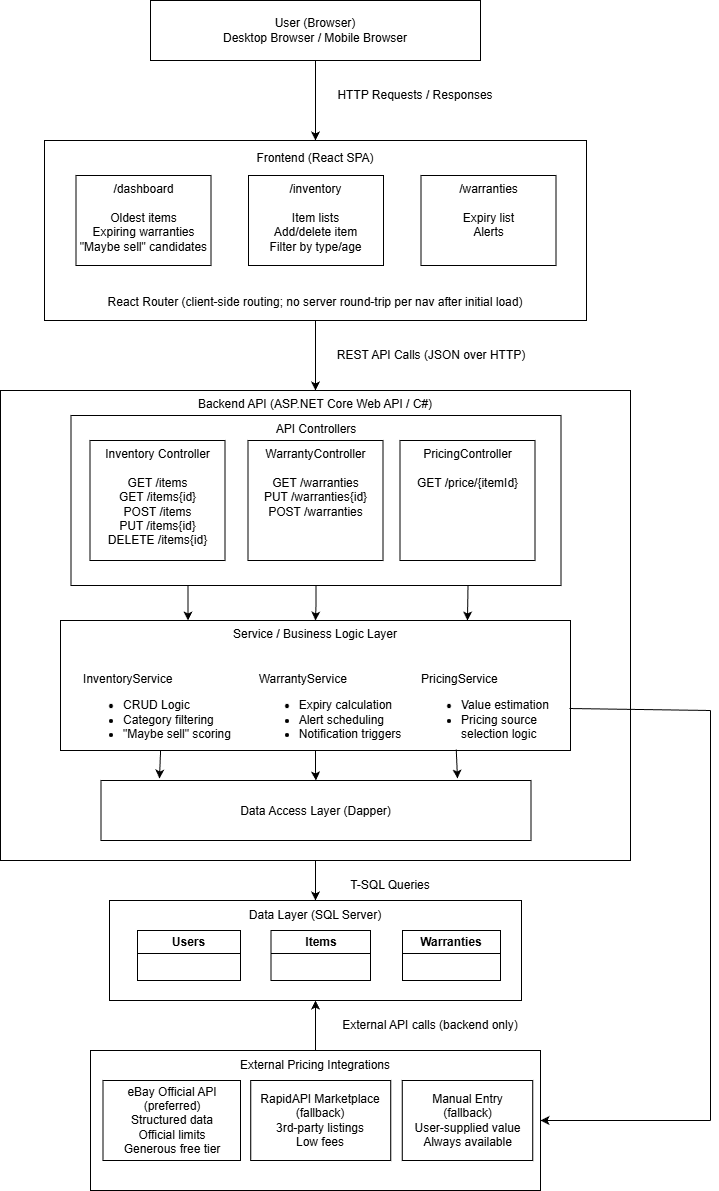

The diagram above was exported from draw.io. Its source (the exported page's mxGraphModel, read from the mxfile embedded in the PNG):
<mxGraphModel dx="784" dy="520" grid="1" gridSize="10" guides="1" tooltips="1" connect="1" arrows="1" fold="1" page="1" pageScale="1" pageWidth="850" pageHeight="1100" math="0" shadow="0">
  <root>
    <mxCell id="0" />
    <mxCell id="1" parent="0" />
    <mxCell id="PlHaShBT0GuwmBYz_K4S-40" edge="1" parent="1" source="PlHaShBT0GuwmBYz_K4S-1" style="edgeStyle=orthogonalEdgeStyle;rounded=0;orthogonalLoop=1;jettySize=auto;html=1;entryX=0.5;entryY=0;entryDx=0;entryDy=0;fontFamily=Helvetica;fontSize=12;fontColor=default;" target="PlHaShBT0GuwmBYz_K4S-2">
      <mxGeometry relative="1" as="geometry" />
    </mxCell>
    <mxCell id="PlHaShBT0GuwmBYz_K4S-1" parent="1" style="rounded=0;whiteSpace=wrap;html=1;labelPosition=center;verticalLabelPosition=top;align=center;verticalAlign=bottom;convertToSvg=1;" value="" vertex="1">
      <mxGeometry height="60" width="330" x="260" y="10" as="geometry" />
    </mxCell>
    <mxCell id="PlHaShBT0GuwmBYz_K4S-43" edge="1" parent="1" source="PlHaShBT0GuwmBYz_K4S-2" style="edgeStyle=orthogonalEdgeStyle;rounded=0;orthogonalLoop=1;jettySize=auto;html=1;entryX=0.5;entryY=0;entryDx=0;entryDy=0;fontFamily=Helvetica;fontSize=12;fontColor=default;" target="PlHaShBT0GuwmBYz_K4S-5">
      <mxGeometry relative="1" as="geometry" />
    </mxCell>
    <mxCell id="PlHaShBT0GuwmBYz_K4S-2" parent="1" style="rounded=0;whiteSpace=wrap;html=1;strokeColor=default;align=center;verticalAlign=middle;fontFamily=Helvetica;fontSize=12;fontColor=default;fillColor=default;convertToSvg=1;" value="&lt;div&gt;Frontend (React SPA)&lt;/div&gt;&lt;div&gt;&lt;br&gt;&lt;/div&gt;&lt;div&gt;&lt;br&gt;&lt;/div&gt;&lt;div&gt;&lt;br&gt;&lt;/div&gt;&lt;div&gt;&lt;br&gt;&lt;/div&gt;&lt;div&gt;&lt;br&gt;&lt;/div&gt;&lt;div&gt;&lt;br&gt;&lt;/div&gt;&lt;div&gt;&lt;br&gt;&lt;/div&gt;&lt;div&gt;&lt;br&gt;&lt;/div&gt;&lt;div&gt;&lt;br&gt;&lt;/div&gt;&lt;div&gt;React Router (client-side routing; no server round-trip per nav after initial load)&lt;/div&gt;" vertex="1">
      <mxGeometry height="180" width="542" x="154" y="150" as="geometry" />
    </mxCell>
    <mxCell id="PlHaShBT0GuwmBYz_K4S-60" edge="1" parent="1" source="PlHaShBT0GuwmBYz_K4S-5" style="edgeStyle=orthogonalEdgeStyle;rounded=0;orthogonalLoop=1;jettySize=auto;html=1;entryX=0.5;entryY=0;entryDx=0;entryDy=0;fontFamily=Helvetica;fontSize=12;fontColor=default;" target="PlHaShBT0GuwmBYz_K4S-59">
      <mxGeometry relative="1" as="geometry" />
    </mxCell>
    <mxCell id="PlHaShBT0GuwmBYz_K4S-5" parent="1" style="whiteSpace=wrap;html=1;rounded=0;strokeColor=default;align=center;verticalAlign=top;fontFamily=Helvetica;fontSize=12;fontColor=default;fillColor=default;convertToSvg=1;" value="&lt;div align=&quot;center&quot;&gt;Backend API (ASP.NET Core Web API / C#)&lt;/div&gt;" vertex="1">
      <mxGeometry height="470" width="630" x="110" y="400" as="geometry" />
    </mxCell>
    <mxCell id="PlHaShBT0GuwmBYz_K4S-47" edge="1" parent="1" source="PlHaShBT0GuwmBYz_K4S-13" style="edgeStyle=orthogonalEdgeStyle;rounded=0;orthogonalLoop=1;jettySize=auto;html=1;exitX=0.25;exitY=1;exitDx=0;exitDy=0;entryX=0.25;entryY=0;entryDx=0;entryDy=0;fontFamily=Helvetica;fontSize=12;fontColor=default;" target="PlHaShBT0GuwmBYz_K4S-16">
      <mxGeometry relative="1" as="geometry" />
    </mxCell>
    <mxCell id="PlHaShBT0GuwmBYz_K4S-53" edge="1" parent="1" source="PlHaShBT0GuwmBYz_K4S-13" style="edgeStyle=orthogonalEdgeStyle;rounded=0;orthogonalLoop=1;jettySize=auto;html=1;entryX=0.5;entryY=0;entryDx=0;entryDy=0;fontFamily=Helvetica;fontSize=12;fontColor=default;" target="PlHaShBT0GuwmBYz_K4S-16">
      <mxGeometry relative="1" as="geometry" />
    </mxCell>
    <mxCell id="PlHaShBT0GuwmBYz_K4S-13" parent="1" style="rounded=0;whiteSpace=wrap;html=1;strokeColor=default;align=center;verticalAlign=top;fontFamily=Helvetica;fontSize=12;fontColor=default;fillColor=default;convertToSvg=1;" value="&lt;div&gt;API Controllers&lt;/div&gt;&lt;div&gt;&lt;br&gt;&lt;/div&gt;&lt;div&gt;&lt;br&gt;&lt;/div&gt;" vertex="1">
      <mxGeometry height="170" width="490" x="180.5" y="425" as="geometry" />
    </mxCell>
    <mxCell id="PlHaShBT0GuwmBYz_K4S-6" parent="1" style="rounded=0;whiteSpace=wrap;html=1;strokeColor=default;align=center;verticalAlign=top;fontFamily=Helvetica;fontSize=12;fontColor=default;fillColor=default;convertToSvg=1;" value="&lt;div&gt;Inventory Controller&lt;/div&gt;&lt;div&gt;&lt;br&gt;&lt;/div&gt;&lt;div&gt;GET /items&lt;/div&gt;&lt;div&gt;GET /items{id}&lt;/div&gt;&lt;div&gt;POST /items&lt;/div&gt;&lt;div&gt;PUT /items{id}&lt;/div&gt;&lt;div&gt;DELETE /items{id}&lt;/div&gt;" vertex="1">
      <mxGeometry height="120" width="135" x="199.5" y="450" as="geometry" />
    </mxCell>
    <mxCell id="PlHaShBT0GuwmBYz_K4S-9" parent="1" style="rounded=0;whiteSpace=wrap;html=1;strokeColor=default;align=center;verticalAlign=top;fontFamily=Helvetica;fontSize=12;fontColor=default;fillColor=default;convertToSvg=1;" value="&lt;div&gt;WarrantyController&lt;/div&gt;&lt;div&gt;&lt;br&gt;&lt;/div&gt;&lt;div&gt;GET /warranties&lt;/div&gt;&lt;div&gt;PUT /warranties{id}&lt;/div&gt;&lt;div&gt;POST /warranties&lt;/div&gt;" vertex="1">
      <mxGeometry height="120" width="135" x="357.5" y="450" as="geometry" />
    </mxCell>
    <mxCell id="PlHaShBT0GuwmBYz_K4S-11" parent="1" style="rounded=0;whiteSpace=wrap;html=1;strokeColor=default;align=center;verticalAlign=top;fontFamily=Helvetica;fontSize=12;fontColor=default;fillColor=default;convertToSvg=1;" value="&lt;div&gt;PricingController&lt;/div&gt;&lt;div&gt;&lt;br&gt;&lt;/div&gt;&lt;div&gt;GET /price/{itemId}&lt;/div&gt;" vertex="1">
      <mxGeometry height="120" width="135" x="509.5" y="450" as="geometry" />
    </mxCell>
    <mxCell id="PlHaShBT0GuwmBYz_K4S-55" edge="1" parent="1" source="PlHaShBT0GuwmBYz_K4S-16" style="edgeStyle=orthogonalEdgeStyle;rounded=0;orthogonalLoop=1;jettySize=auto;html=1;entryX=0.5;entryY=0;entryDx=0;entryDy=0;fontFamily=Helvetica;fontSize=12;fontColor=default;" target="PlHaShBT0GuwmBYz_K4S-22">
      <mxGeometry relative="1" as="geometry" />
    </mxCell>
    <mxCell id="PlHaShBT0GuwmBYz_K4S-56" edge="1" parent="1" source="PlHaShBT0GuwmBYz_K4S-16" style="edgeStyle=orthogonalEdgeStyle;rounded=0;orthogonalLoop=1;jettySize=auto;html=1;fontFamily=Helvetica;fontSize=12;fontColor=default;" target="PlHaShBT0GuwmBYz_K4S-22" value="">
      <mxGeometry relative="1" as="geometry" />
    </mxCell>
    <mxCell id="PlHaShBT0GuwmBYz_K4S-16" parent="1" style="rounded=0;whiteSpace=wrap;html=1;strokeColor=default;align=center;verticalAlign=top;fontFamily=Helvetica;fontSize=12;fontColor=default;fillColor=default;convertToSvg=1;" value="&lt;div&gt;Service / Business Logic Layer&lt;/div&gt;&lt;div&gt;&lt;br&gt;&lt;/div&gt;&lt;div&gt;&lt;br&gt;&lt;/div&gt;" vertex="1">
      <mxGeometry height="130" width="510" x="170" y="630" as="geometry" />
    </mxCell>
    <mxCell id="PlHaShBT0GuwmBYz_K4S-17" parent="1" style="text;html=1;whiteSpace=wrap;strokeColor=none;fillColor=none;align=center;verticalAlign=bottom;rounded=0;fontFamily=Helvetica;fontSize=12;fontColor=default;direction=east;labelPosition=center;verticalLabelPosition=top;convertToSvg=1;" value="&lt;div align=&quot;left&quot;&gt;InventoryService&lt;/div&gt;&lt;div&gt;&lt;ul&gt;&lt;li&gt;&lt;div align=&quot;left&quot;&gt;CRUD Logic&lt;/div&gt;&lt;/li&gt;&lt;li&gt;&lt;div align=&quot;left&quot;&gt;Category filtering&lt;/div&gt;&lt;/li&gt;&lt;li&gt;&lt;div align=&quot;left&quot;&gt;&quot;Maybe sell&quot; scoring&lt;/div&gt;&lt;/li&gt;&lt;/ul&gt;&lt;/div&gt;&lt;div&gt;&lt;br&gt;&lt;/div&gt;" vertex="1">
      <mxGeometry height="120" width="220" x="157" y="780" as="geometry" />
    </mxCell>
    <mxCell id="PlHaShBT0GuwmBYz_K4S-20" parent="1" style="text;html=1;whiteSpace=wrap;strokeColor=none;fillColor=none;align=center;verticalAlign=bottom;rounded=0;fontFamily=Helvetica;fontSize=12;fontColor=default;direction=east;labelPosition=center;verticalLabelPosition=top;convertToSvg=1;" value="&lt;div align=&quot;left&quot;&gt;WarrantyService&lt;/div&gt;&lt;div&gt;&lt;ul&gt;&lt;li&gt;&lt;div align=&quot;left&quot;&gt;Expiry calculation&lt;/div&gt;&lt;/li&gt;&lt;li&gt;&lt;div align=&quot;left&quot;&gt;Alert scheduling&lt;/div&gt;&lt;/li&gt;&lt;li&gt;&lt;div align=&quot;left&quot;&gt;Notification triggers&lt;/div&gt;&lt;/li&gt;&lt;/ul&gt;&lt;/div&gt;&lt;div&gt;&lt;br&gt;&lt;/div&gt;" vertex="1">
      <mxGeometry height="100" width="220" x="329.5" y="780" as="geometry" />
    </mxCell>
    <mxCell id="PlHaShBT0GuwmBYz_K4S-21" parent="1" style="text;html=1;whiteSpace=wrap;strokeColor=none;fillColor=none;align=center;verticalAlign=bottom;rounded=0;fontFamily=Helvetica;fontSize=12;fontColor=default;direction=east;labelPosition=center;verticalLabelPosition=top;convertToSvg=1;" value="&lt;div align=&quot;left&quot;&gt;PricingService&lt;br&gt;&lt;ul&gt;&lt;li&gt;&lt;div align=&quot;left&quot;&gt;Value estimation&lt;/div&gt;&lt;/li&gt;&lt;li&gt;&lt;div align=&quot;left&quot;&gt;Pricing source selection&amp;nbsp;logic&lt;/div&gt;&lt;/li&gt;&lt;/ul&gt;&lt;/div&gt;&lt;div&gt;&lt;br&gt;&lt;/div&gt;" vertex="1">
      <mxGeometry height="120" width="190" x="529.5" y="780" as="geometry" />
    </mxCell>
    <mxCell id="PlHaShBT0GuwmBYz_K4S-22" parent="1" style="whiteSpace=wrap;html=1;rounded=0;strokeColor=default;align=center;verticalAlign=middle;fontFamily=Helvetica;fontSize=12;fontColor=default;fillColor=default;convertToSvg=1;" value="Data Access Layer (Dapper)" vertex="1">
      <mxGeometry height="60" width="430" x="210.5" y="790" as="geometry" />
    </mxCell>
    <mxCell id="PlHaShBT0GuwmBYz_K4S-27" parent="1" style="rounded=0;whiteSpace=wrap;html=1;strokeColor=default;align=center;verticalAlign=top;fontFamily=Helvetica;fontSize=12;fontColor=default;fillColor=default;convertToSvg=1;" value="&lt;div&gt;/dashboard&lt;/div&gt;&lt;div&gt;&lt;br&gt;&lt;/div&gt;&lt;div&gt;Oldest items&lt;/div&gt;&lt;div&gt;Expiring warranties&lt;/div&gt;&lt;div&gt;&quot;Maybe sell&quot; candidates&lt;/div&gt;" vertex="1">
      <mxGeometry height="90" width="135" x="185.5" y="185" as="geometry" />
    </mxCell>
    <mxCell id="PlHaShBT0GuwmBYz_K4S-28" parent="1" style="rounded=0;whiteSpace=wrap;html=1;strokeColor=default;align=center;verticalAlign=top;fontFamily=Helvetica;fontSize=12;fontColor=default;fillColor=default;convertToSvg=1;" value="&lt;div&gt;/inventory&lt;/div&gt;&lt;div&gt;&lt;br&gt;&lt;/div&gt;&lt;div&gt;Item lists&lt;/div&gt;&lt;div&gt;Add/delete item&lt;/div&gt;&lt;div&gt;Filter by type/age&lt;/div&gt;" vertex="1">
      <mxGeometry height="90" width="135" x="358" y="185" as="geometry" />
    </mxCell>
    <mxCell id="PlHaShBT0GuwmBYz_K4S-29" parent="1" style="rounded=0;whiteSpace=wrap;html=1;strokeColor=default;align=center;verticalAlign=top;fontFamily=Helvetica;fontSize=12;fontColor=default;fillColor=default;convertToSvg=1;" value="&lt;div&gt;/warranties&lt;/div&gt;&lt;div&gt;&lt;br&gt;&lt;/div&gt;&lt;div&gt;Expiry list&lt;/div&gt;&lt;div&gt;Alerts&lt;/div&gt;" vertex="1">
      <mxGeometry height="90" width="135" x="530.5" y="185" as="geometry" />
    </mxCell>
    <mxCell id="PlHaShBT0GuwmBYz_K4S-33" parent="1" style="text;html=1;whiteSpace=wrap;strokeColor=none;fillColor=none;align=center;verticalAlign=middle;rounded=0;fontFamily=Helvetica;fontSize=12;fontColor=default;convertToSvg=1;" value="&lt;div&gt;User (Browser)&lt;/div&gt;&lt;div&gt;Desktop Browser / Mobile Browser&lt;/div&gt;" vertex="1">
      <mxGeometry height="30" width="250" x="300" y="25" as="geometry" />
    </mxCell>
    <mxCell id="PlHaShBT0GuwmBYz_K4S-41" parent="1" style="text;html=1;whiteSpace=wrap;strokeColor=none;fillColor=none;align=center;verticalAlign=middle;rounded=0;fontFamily=Helvetica;fontSize=12;fontColor=default;" value="HTTP Requests / Responses" vertex="1">
      <mxGeometry height="30" width="200" x="425" y="90" as="geometry" />
    </mxCell>
    <mxCell id="PlHaShBT0GuwmBYz_K4S-44" parent="1" style="text;html=1;whiteSpace=wrap;strokeColor=none;fillColor=none;align=center;verticalAlign=middle;rounded=0;fontFamily=Helvetica;fontSize=12;fontColor=default;" value="&lt;div&gt;REST API Calls (JSON over HTTP)&lt;/div&gt;" vertex="1">
      <mxGeometry height="30" width="200" x="440.5" y="350" as="geometry" />
    </mxCell>
    <mxCell id="PlHaShBT0GuwmBYz_K4S-54" edge="1" parent="1" style="endArrow=classic;html=1;rounded=0;fontFamily=Helvetica;fontSize=12;fontColor=default;" value="">
      <mxGeometry height="50" relative="1" width="50" as="geometry">
        <mxPoint x="577.5" y="595" as="sourcePoint" />
        <mxPoint x="577" y="630" as="targetPoint" />
      </mxGeometry>
    </mxCell>
    <mxCell id="PlHaShBT0GuwmBYz_K4S-57" edge="1" parent="1" source="PlHaShBT0GuwmBYz_K4S-16" style="endArrow=classic;html=1;rounded=0;fontFamily=Helvetica;fontSize=12;fontColor=default;exitX=0.776;exitY=0.992;exitDx=0;exitDy=0;exitPerimeter=0;entryX=0.829;entryY=-0.033;entryDx=0;entryDy=0;entryPerimeter=0;" target="PlHaShBT0GuwmBYz_K4S-22" value="">
      <mxGeometry height="50" relative="1" width="50" as="geometry">
        <mxPoint x="599.5" y="970" as="sourcePoint" />
        <mxPoint x="660" y="1040" as="targetPoint" />
      </mxGeometry>
    </mxCell>
    <mxCell id="PlHaShBT0GuwmBYz_K4S-58" edge="1" parent="1" source="PlHaShBT0GuwmBYz_K4S-17" style="endArrow=classic;html=1;rounded=0;fontFamily=Helvetica;fontSize=12;fontColor=default;exitX=0.514;exitY=-0.167;exitDx=0;exitDy=0;exitPerimeter=0;entryX=0.136;entryY=-0.033;entryDx=0;entryDy=0;entryPerimeter=0;" target="PlHaShBT0GuwmBYz_K4S-22" value="">
      <mxGeometry height="50" relative="1" width="50" as="geometry">
        <mxPoint x="170" y="1000" as="sourcePoint" />
        <mxPoint x="350" y="1010" as="targetPoint" />
      </mxGeometry>
    </mxCell>
    <mxCell id="PlHaShBT0GuwmBYz_K4S-59" parent="1" style="rounded=0;whiteSpace=wrap;html=1;strokeColor=default;align=center;verticalAlign=middle;fontFamily=Helvetica;fontSize=12;fontColor=default;fillColor=default;" value="" vertex="1">
      <mxGeometry height="100" width="412" x="219" y="910" as="geometry" />
    </mxCell>
    <mxCell id="PlHaShBT0GuwmBYz_K4S-72" edge="1" parent="1" source="PlHaShBT0GuwmBYz_K4S-61" style="edgeStyle=orthogonalEdgeStyle;rounded=0;orthogonalLoop=1;jettySize=auto;html=1;entryX=0.5;entryY=1;entryDx=0;entryDy=0;fontFamily=Helvetica;fontSize=12;fontColor=default;" target="PlHaShBT0GuwmBYz_K4S-59">
      <mxGeometry relative="1" as="geometry" />
    </mxCell>
    <mxCell id="PlHaShBT0GuwmBYz_K4S-61" parent="1" style="rounded=0;whiteSpace=wrap;html=1;strokeColor=default;align=center;verticalAlign=middle;fontFamily=Helvetica;fontSize=12;fontColor=default;fillColor=default;" value="" vertex="1">
      <mxGeometry height="140" width="450" x="200" y="1060" as="geometry" />
    </mxCell>
    <mxCell id="PlHaShBT0GuwmBYz_K4S-63" parent="1" style="swimlane;whiteSpace=wrap;html=1;rounded=0;strokeColor=default;align=center;verticalAlign=middle;fontFamily=Helvetica;fontSize=12;fontColor=default;fillColor=default;" value="Users" vertex="1">
      <mxGeometry height="50" width="103" x="247" y="940" as="geometry">
        <mxRectangle height="30" width="70" x="247" y="940" as="alternateBounds" />
      </mxGeometry>
    </mxCell>
    <mxCell id="PlHaShBT0GuwmBYz_K4S-65" parent="1" style="text;html=1;whiteSpace=wrap;strokeColor=none;fillColor=none;align=center;verticalAlign=middle;rounded=0;fontFamily=Helvetica;fontSize=12;fontColor=default;" value="Data Layer (SQL Server)" vertex="1">
      <mxGeometry height="30" width="160" x="345" y="910" as="geometry" />
    </mxCell>
    <mxCell id="PlHaShBT0GuwmBYz_K4S-66" parent="1" style="swimlane;whiteSpace=wrap;html=1;rounded=0;strokeColor=default;align=center;verticalAlign=middle;fontFamily=Helvetica;fontSize=12;fontColor=default;fillColor=default;" value="Items" vertex="1">
      <mxGeometry height="50" width="99.5" x="380.5" y="940" as="geometry" />
    </mxCell>
    <mxCell id="PlHaShBT0GuwmBYz_K4S-68" parent="1" style="swimlane;whiteSpace=wrap;html=1;rounded=0;strokeColor=default;align=center;verticalAlign=middle;fontFamily=Helvetica;fontSize=12;fontColor=default;fillColor=default;" value="Warranties" vertex="1">
      <mxGeometry height="50" width="98" x="512" y="940" as="geometry" />
    </mxCell>
    <mxCell id="PlHaShBT0GuwmBYz_K4S-70" parent="1" style="text;html=1;whiteSpace=wrap;strokeColor=none;fillColor=none;align=center;verticalAlign=middle;rounded=0;fontFamily=Helvetica;fontSize=12;fontColor=default;" value="External Pricing Integrations" vertex="1">
      <mxGeometry height="30" width="180" x="335" y="1060" as="geometry" />
    </mxCell>
    <mxCell id="PlHaShBT0GuwmBYz_K4S-71" parent="1" style="text;html=1;whiteSpace=wrap;strokeColor=none;fillColor=none;align=center;verticalAlign=middle;rounded=0;fontFamily=Helvetica;fontSize=12;fontColor=default;" value="T-SQL Queries" vertex="1">
      <mxGeometry height="30" width="100" x="450" y="880" as="geometry" />
    </mxCell>
    <mxCell id="PlHaShBT0GuwmBYz_K4S-73" parent="1" style="text;html=1;whiteSpace=wrap;strokeColor=none;fillColor=none;align=center;verticalAlign=middle;rounded=0;fontFamily=Helvetica;fontSize=12;fontColor=default;" value="External API calls (backend only)" vertex="1">
      <mxGeometry height="30" width="180" x="450" y="1020" as="geometry" />
    </mxCell>
    <mxCell id="PlHaShBT0GuwmBYz_K4S-75" parent="1" style="rounded=0;whiteSpace=wrap;html=1;strokeColor=default;align=center;verticalAlign=middle;fontFamily=Helvetica;fontSize=12;fontColor=default;fillColor=default;" value="&lt;div&gt;eBay Official API&lt;/div&gt;&lt;div&gt;(preferred)&lt;/div&gt;&lt;div&gt;Structured data&lt;/div&gt;&lt;div&gt;Official limits&lt;/div&gt;&lt;div&gt;Generous free tier&lt;/div&gt;" vertex="1">
      <mxGeometry height="80" width="137.5" x="212.5" y="1090" as="geometry" />
    </mxCell>
    <mxCell id="PlHaShBT0GuwmBYz_K4S-77" parent="1" style="rounded=0;whiteSpace=wrap;html=1;strokeColor=default;align=center;verticalAlign=middle;fontFamily=Helvetica;fontSize=12;fontColor=default;fillColor=default;" value="&lt;div&gt;RapidAPI Marketplace&lt;/div&gt;&lt;div&gt;(fallback)&lt;/div&gt;&lt;div&gt;3rd-party listings&lt;/div&gt;&lt;div&gt;Low fees&lt;/div&gt;" vertex="1">
      <mxGeometry height="80" width="140" x="360.25" y="1090" as="geometry" />
    </mxCell>
    <mxCell id="PlHaShBT0GuwmBYz_K4S-78" parent="1" style="rounded=0;whiteSpace=wrap;html=1;strokeColor=default;align=center;verticalAlign=middle;fontFamily=Helvetica;fontSize=12;fontColor=default;fillColor=default;" value="&lt;div&gt;Manual Entry&lt;/div&gt;&lt;div&gt;(fallback)&lt;/div&gt;&lt;div&gt;User-supplied value&lt;/div&gt;&lt;div&gt;Always available&lt;/div&gt;" vertex="1">
      <mxGeometry height="80" width="130.5" x="511.75" y="1090" as="geometry" />
    </mxCell>
    <mxCell id="PlHaShBT0GuwmBYz_K4S-80" edge="1" parent="1" source="PlHaShBT0GuwmBYz_K4S-16" style="endArrow=none;html=1;rounded=0;fontFamily=Helvetica;fontSize=12;fontColor=default;exitX=0.998;exitY=0.677;exitDx=0;exitDy=0;exitPerimeter=0;" value="">
      <mxGeometry height="50" relative="1" width="50" as="geometry">
        <mxPoint x="380" y="590" as="sourcePoint" />
        <mxPoint x="820" y="720" as="targetPoint" />
      </mxGeometry>
    </mxCell>
    <mxCell id="PlHaShBT0GuwmBYz_K4S-81" edge="1" parent="1" style="endArrow=none;html=1;rounded=0;fontFamily=Helvetica;fontSize=12;fontColor=default;" value="">
      <mxGeometry height="50" relative="1" width="50" as="geometry">
        <mxPoint x="820" y="1130" as="sourcePoint" />
        <mxPoint x="820" y="720" as="targetPoint" />
      </mxGeometry>
    </mxCell>
    <mxCell id="PlHaShBT0GuwmBYz_K4S-82" edge="1" parent="1" style="endArrow=classic;html=1;rounded=0;fontFamily=Helvetica;fontSize=12;fontColor=default;entryX=1;entryY=0.5;entryDx=0;entryDy=0;" target="PlHaShBT0GuwmBYz_K4S-61" value="">
      <mxGeometry height="50" relative="1" width="50" as="geometry">
        <mxPoint x="820" y="1130" as="sourcePoint" />
        <mxPoint x="430" y="660" as="targetPoint" />
      </mxGeometry>
    </mxCell>
  </root>
</mxGraphModel>